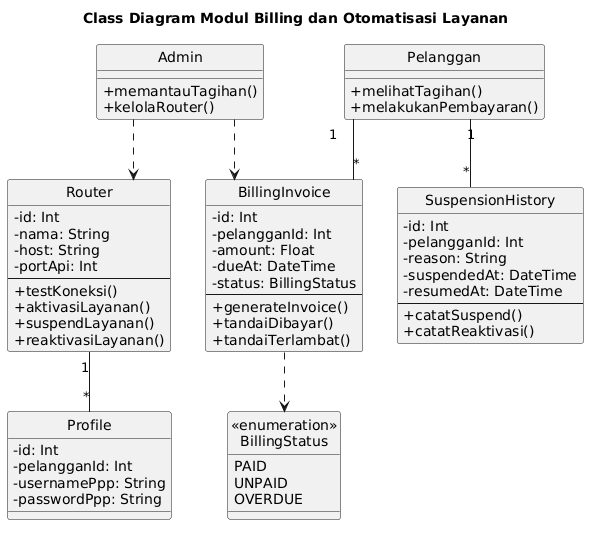

The diagram above was rendered by PlantUML. Its source (embedded in the PNG):
@startuml
title Class Diagram Modul Billing dan Otomatisasi Layanan

skinparam classAttributeIconSize 0
skinparam linetype ortho
skinparam shadowing false
hide circle

class Admin {
  + memantauTagihan()
  + kelolaRouter()
}

class Pelanggan {
  + melihatTagihan()
  + melakukanPembayaran()
}

class Profile {
  - id: Int
  - pelangganId: Int
  - usernamePpp: String
  - passwordPpp: String
}

class BillingInvoice {
  - id: Int
  - pelangganId: Int
  - amount: Float
  - dueAt: DateTime
  - status: BillingStatus
  --
  + generateInvoice()
  + tandaiDibayar()
  + tandaiTerlambat()
}

class SuspensionHistory {
  - id: Int
  - pelangganId: Int
  - reason: String
  - suspendedAt: DateTime
  - resumedAt: DateTime
  --
  + catatSuspend()
  + catatReaktivasi()
}

class Router {
  - id: Int
  - nama: String
  - host: String
  - portApi: Int
  --
  + testKoneksi()
  + aktivasiLayanan()
  + suspendLayanan()
  + reaktivasiLayanan()
}

class "«enumeration»\nBillingStatus" as BillingStatus {
  PAID
  UNPAID
  OVERDUE
}

Pelanggan "1" -- "*" BillingInvoice
Pelanggan "1" -- "*" SuspensionHistory
Router "1" -- "*" Profile
BillingInvoice ..> BillingStatus

Admin ..> BillingInvoice
Admin ..> Router
@enduml